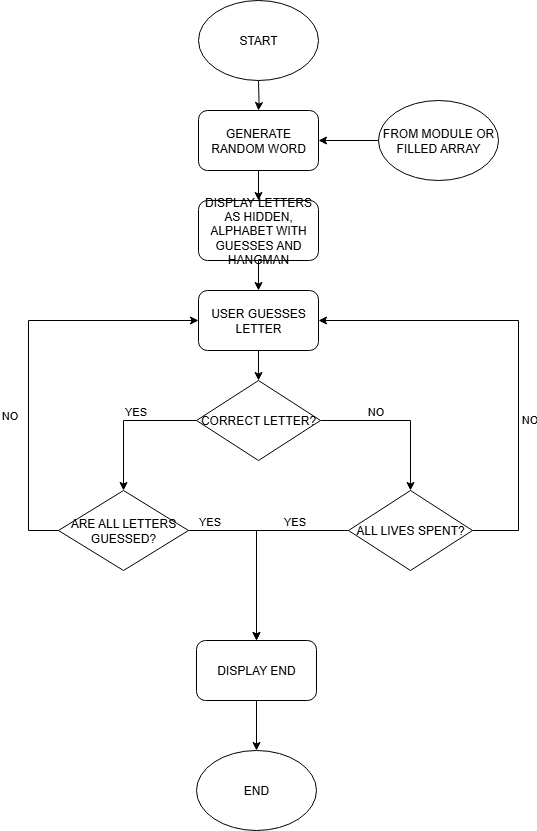

The diagram above was exported from draw.io. Its source (the exported page's mxGraphModel, read from the mxfile embedded in the PNG):
<mxGraphModel dx="1042" dy="570" grid="1" gridSize="10" guides="1" tooltips="1" connect="1" arrows="1" fold="1" page="1" pageScale="1" pageWidth="827" pageHeight="1169" math="0" shadow="0">
  <root>
    <mxCell id="0" />
    <mxCell id="1" parent="0" />
    <mxCell id="Fb1opei0pbXEtLK_jaAi-4" value="" style="edgeStyle=orthogonalEdgeStyle;rounded=0;orthogonalLoop=1;jettySize=auto;html=1;" edge="1" parent="1" target="Fb1opei0pbXEtLK_jaAi-3">
      <mxGeometry relative="1" as="geometry">
        <mxPoint x="410" y="330" as="sourcePoint" />
      </mxGeometry>
    </mxCell>
    <mxCell id="Fb1opei0pbXEtLK_jaAi-8" value="" style="edgeStyle=orthogonalEdgeStyle;rounded=0;orthogonalLoop=1;jettySize=auto;html=1;" edge="1" parent="1" source="Fb1opei0pbXEtLK_jaAi-3" target="Fb1opei0pbXEtLK_jaAi-7">
      <mxGeometry relative="1" as="geometry" />
    </mxCell>
    <mxCell id="Fb1opei0pbXEtLK_jaAi-3" value="GENERATE RANDOM WORD" style="rounded=1;whiteSpace=wrap;html=1;" vertex="1" parent="1">
      <mxGeometry x="350" y="360" width="120" height="60" as="geometry" />
    </mxCell>
    <mxCell id="Fb1opei0pbXEtLK_jaAi-6" value="" style="edgeStyle=orthogonalEdgeStyle;rounded=0;orthogonalLoop=1;jettySize=auto;html=1;" edge="1" parent="1" source="Fb1opei0pbXEtLK_jaAi-5" target="Fb1opei0pbXEtLK_jaAi-3">
      <mxGeometry relative="1" as="geometry" />
    </mxCell>
    <mxCell id="Fb1opei0pbXEtLK_jaAi-5" value="FROM MODULE OR FILLED ARRAY" style="ellipse;whiteSpace=wrap;html=1;" vertex="1" parent="1">
      <mxGeometry x="530" y="350" width="120" height="80" as="geometry" />
    </mxCell>
    <mxCell id="Fb1opei0pbXEtLK_jaAi-11" value="" style="edgeStyle=orthogonalEdgeStyle;rounded=0;orthogonalLoop=1;jettySize=auto;html=1;" edge="1" parent="1" source="Fb1opei0pbXEtLK_jaAi-7" target="Fb1opei0pbXEtLK_jaAi-10">
      <mxGeometry relative="1" as="geometry" />
    </mxCell>
    <mxCell id="Fb1opei0pbXEtLK_jaAi-7" value="DISPLAY LETTERS AS HIDDEN, ALPHABET WITH GUESSES AND HANGMAN" style="rounded=1;whiteSpace=wrap;html=1;" vertex="1" parent="1">
      <mxGeometry x="350" y="450" width="120" height="60" as="geometry" />
    </mxCell>
    <mxCell id="Fb1opei0pbXEtLK_jaAi-14" value="" style="edgeStyle=orthogonalEdgeStyle;rounded=0;orthogonalLoop=1;jettySize=auto;html=1;" edge="1" parent="1" source="Fb1opei0pbXEtLK_jaAi-9" target="Fb1opei0pbXEtLK_jaAi-13">
      <mxGeometry relative="1" as="geometry" />
    </mxCell>
    <mxCell id="Fb1opei0pbXEtLK_jaAi-17" value="YES" style="edgeLabel;html=1;align=center;verticalAlign=middle;resizable=0;points=[];" vertex="1" connectable="0" parent="Fb1opei0pbXEtLK_jaAi-14">
      <mxGeometry x="-0.1288" y="4" relative="1" as="geometry">
        <mxPoint y="-14" as="offset" />
      </mxGeometry>
    </mxCell>
    <mxCell id="Fb1opei0pbXEtLK_jaAi-16" style="edgeStyle=orthogonalEdgeStyle;rounded=0;orthogonalLoop=1;jettySize=auto;html=1;entryX=0.5;entryY=0;entryDx=0;entryDy=0;" edge="1" parent="1" source="Fb1opei0pbXEtLK_jaAi-9" target="Fb1opei0pbXEtLK_jaAi-15">
      <mxGeometry relative="1" as="geometry" />
    </mxCell>
    <mxCell id="Fb1opei0pbXEtLK_jaAi-18" value="NO" style="edgeLabel;html=1;align=center;verticalAlign=middle;resizable=0;points=[];" vertex="1" connectable="0" parent="Fb1opei0pbXEtLK_jaAi-16">
      <mxGeometry x="-0.32" y="-4" relative="1" as="geometry">
        <mxPoint y="-14" as="offset" />
      </mxGeometry>
    </mxCell>
    <mxCell id="Fb1opei0pbXEtLK_jaAi-9" value="CORRECT LETTER?" style="rhombus;whiteSpace=wrap;html=1;" vertex="1" parent="1">
      <mxGeometry x="348" y="630" width="124" height="80" as="geometry" />
    </mxCell>
    <mxCell id="Fb1opei0pbXEtLK_jaAi-12" value="" style="edgeStyle=orthogonalEdgeStyle;rounded=0;orthogonalLoop=1;jettySize=auto;html=1;" edge="1" parent="1" source="Fb1opei0pbXEtLK_jaAi-10" target="Fb1opei0pbXEtLK_jaAi-9">
      <mxGeometry relative="1" as="geometry" />
    </mxCell>
    <mxCell id="Fb1opei0pbXEtLK_jaAi-10" value="USER GUESSES LETTER" style="rounded=1;whiteSpace=wrap;html=1;" vertex="1" parent="1">
      <mxGeometry x="350" y="540" width="120" height="60" as="geometry" />
    </mxCell>
    <mxCell id="Fb1opei0pbXEtLK_jaAi-19" style="edgeStyle=orthogonalEdgeStyle;rounded=0;orthogonalLoop=1;jettySize=auto;html=1;entryX=0;entryY=0.5;entryDx=0;entryDy=0;" edge="1" parent="1" source="Fb1opei0pbXEtLK_jaAi-13" target="Fb1opei0pbXEtLK_jaAi-10">
      <mxGeometry relative="1" as="geometry">
        <Array as="points">
          <mxPoint x="180" y="780" />
          <mxPoint x="180" y="570" />
        </Array>
      </mxGeometry>
    </mxCell>
    <mxCell id="Fb1opei0pbXEtLK_jaAi-20" value="NO" style="edgeLabel;html=1;align=center;verticalAlign=middle;resizable=0;points=[];" vertex="1" connectable="0" parent="Fb1opei0pbXEtLK_jaAi-19">
      <mxGeometry x="-0.2878" relative="1" as="geometry">
        <mxPoint x="-20" as="offset" />
      </mxGeometry>
    </mxCell>
    <mxCell id="Fb1opei0pbXEtLK_jaAi-22" style="edgeStyle=orthogonalEdgeStyle;rounded=0;orthogonalLoop=1;jettySize=auto;html=1;entryX=0.5;entryY=0;entryDx=0;entryDy=0;" edge="1" parent="1" source="Fb1opei0pbXEtLK_jaAi-13" target="Fb1opei0pbXEtLK_jaAi-21">
      <mxGeometry relative="1" as="geometry" />
    </mxCell>
    <mxCell id="Fb1opei0pbXEtLK_jaAi-23" value="YES" style="edgeLabel;html=1;align=center;verticalAlign=middle;resizable=0;points=[];" vertex="1" connectable="0" parent="Fb1opei0pbXEtLK_jaAi-22">
      <mxGeometry x="-0.4562" relative="1" as="geometry">
        <mxPoint x="-28" y="-10" as="offset" />
      </mxGeometry>
    </mxCell>
    <mxCell id="Fb1opei0pbXEtLK_jaAi-13" value="ARE ALL LETTERS GUESSED?" style="rhombus;whiteSpace=wrap;html=1;" vertex="1" parent="1">
      <mxGeometry x="210" y="740" width="130" height="80" as="geometry" />
    </mxCell>
    <mxCell id="Fb1opei0pbXEtLK_jaAi-24" style="edgeStyle=orthogonalEdgeStyle;rounded=0;orthogonalLoop=1;jettySize=auto;html=1;entryX=0.5;entryY=0;entryDx=0;entryDy=0;" edge="1" parent="1" source="Fb1opei0pbXEtLK_jaAi-15" target="Fb1opei0pbXEtLK_jaAi-21">
      <mxGeometry relative="1" as="geometry" />
    </mxCell>
    <mxCell id="Fb1opei0pbXEtLK_jaAi-25" value="YES" style="edgeLabel;html=1;align=center;verticalAlign=middle;resizable=0;points=[];" vertex="1" connectable="0" parent="Fb1opei0pbXEtLK_jaAi-24">
      <mxGeometry x="-0.4594" relative="1" as="geometry">
        <mxPoint y="-10" as="offset" />
      </mxGeometry>
    </mxCell>
    <mxCell id="Fb1opei0pbXEtLK_jaAi-26" style="edgeStyle=orthogonalEdgeStyle;rounded=0;orthogonalLoop=1;jettySize=auto;html=1;entryX=1;entryY=0.5;entryDx=0;entryDy=0;" edge="1" parent="1" source="Fb1opei0pbXEtLK_jaAi-15" target="Fb1opei0pbXEtLK_jaAi-10">
      <mxGeometry relative="1" as="geometry">
        <Array as="points">
          <mxPoint x="670" y="780" />
          <mxPoint x="670" y="570" />
        </Array>
      </mxGeometry>
    </mxCell>
    <mxCell id="Fb1opei0pbXEtLK_jaAi-27" value="NO" style="edgeLabel;html=1;align=center;verticalAlign=middle;resizable=0;points=[];" vertex="1" connectable="0" parent="Fb1opei0pbXEtLK_jaAi-26">
      <mxGeometry x="-0.3061" relative="1" as="geometry">
        <mxPoint x="10" as="offset" />
      </mxGeometry>
    </mxCell>
    <mxCell id="Fb1opei0pbXEtLK_jaAi-15" value="ALL LIVES SPENT?" style="rhombus;whiteSpace=wrap;html=1;" vertex="1" parent="1">
      <mxGeometry x="500" y="740" width="124" height="80" as="geometry" />
    </mxCell>
    <mxCell id="Fb1opei0pbXEtLK_jaAi-29" value="" style="edgeStyle=orthogonalEdgeStyle;rounded=0;orthogonalLoop=1;jettySize=auto;html=1;" edge="1" parent="1" source="Fb1opei0pbXEtLK_jaAi-21" target="Fb1opei0pbXEtLK_jaAi-28">
      <mxGeometry relative="1" as="geometry" />
    </mxCell>
    <mxCell id="Fb1opei0pbXEtLK_jaAi-21" value="DISPLAY END" style="rounded=1;whiteSpace=wrap;html=1;" vertex="1" parent="1">
      <mxGeometry x="348" y="890" width="120" height="60" as="geometry" />
    </mxCell>
    <mxCell id="Fb1opei0pbXEtLK_jaAi-28" value="END" style="ellipse;whiteSpace=wrap;html=1;" vertex="1" parent="1">
      <mxGeometry x="348" y="1000" width="120" height="80" as="geometry" />
    </mxCell>
    <mxCell id="Fb1opei0pbXEtLK_jaAi-30" value="START" style="ellipse;whiteSpace=wrap;html=1;" vertex="1" parent="1">
      <mxGeometry x="350" y="250" width="120" height="80" as="geometry" />
    </mxCell>
  </root>
</mxGraphModel>